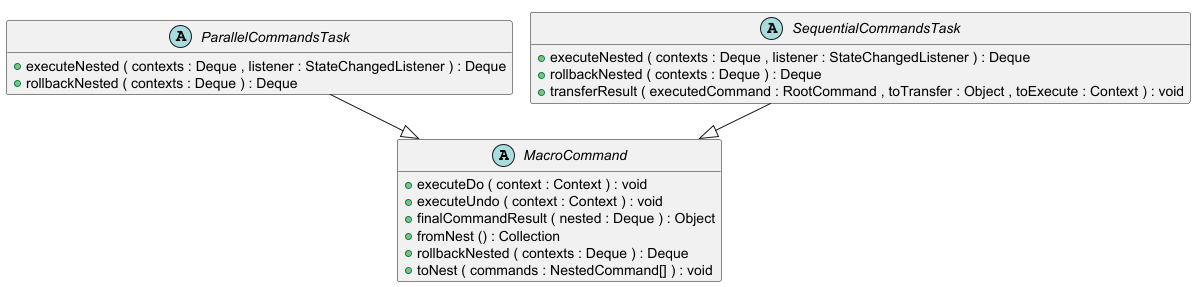

The diagram above was rendered by PlantUML. Its source (embedded in the PNG):
@startuml
!pragma layout smetana

abstract class MacroCommand {
	{field} -actionExecutor : CommandActionExecutor
	{field} -nestedCommandsList : List
	{method} +executeDo ( context : Context ) : void
	{method} +executeUndo ( context : Context ) : void
	{method} +finalCommandResult ( nested : Deque ) : Object
	{method} +fromNest () : Collection
	{method} +rollbackNested ( contexts : Deque ) : Deque
	{method} +toNest ( commands : NestedCommand[] ) : void
}


abstract class ParallelCommandsTask {
	{field} {static} +EXECUTOR_BEAN_NAME : String
	{field} #executor : Executor
	{method} +executeNested ( contexts : Deque , listener : StateChangedListener ) : Deque
	{method} +rollbackNested ( contexts : Deque ) : Deque
}


abstract class SequentialCommandsTask {
	{method} +executeNested ( contexts : Deque , listener : StateChangedListener ) : Deque
	{method} +rollbackNested ( contexts : Deque ) : Deque
	{method} +transferResult ( executedCommand : RootCommand , toTransfer : Object , toExecute : Context ) : void
}




ParallelCommandsTask --|>  MacroCommand
SequentialCommandsTask --|>  MacroCommand

hide fields

@enduml